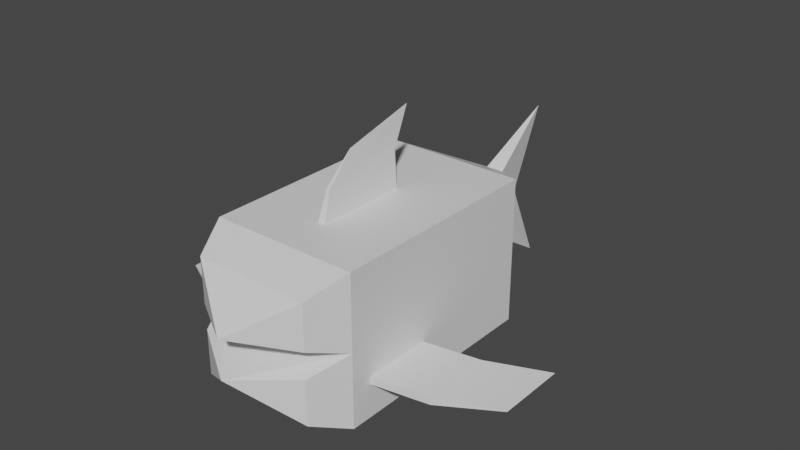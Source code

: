 # Source: Shark.blend  (saved by Blender 2.82.7; exported with 4.5.12 LTS)
import bpy
from mathutils import Matrix  # noqa: F401  (used for matrix-valued properties, if any)

bpy.ops.wm.read_factory_settings(use_empty=True)
scene = bpy.context.scene
scene.name = 'Scene'

# ---- collections
col_collection = bpy.data.collections.new('Collection'); scene.collection.children.link(col_collection)

# ---- materials (node trees are filled in below, after node groups)
mat_material_001 = bpy.data.materials.new('Material.001')
mat_material_001.use_transparent_shadow = False

# ---- material node trees
mat_material_001.use_nodes = True; mat_material_001.node_tree.nodes.clear()
_N = mat_material_001.node_tree.nodes; _L = mat_material_001.node_tree.links
n0 = _N.new('ShaderNodeOutputMaterial'); n0.name = 'Material Output'; n0.location = (300, 300)
n1 = _N.new('ShaderNodeBsdfPrincipled'); n1.name = 'Principled BSDF'; n1.location = (10, 300)
n1.distribution = 'GGX'
n1.subsurface_method = 'BURLEY'
n1.inputs[3].default_value = 1.45
n1.inputs[27].default_value = (0.0, 0.0, 0.0, 1.0)
n1.inputs[28].default_value = 1.0
_L.new(n1.outputs[0], n0.inputs[0])
n0.is_active_output = True

# ---- world
world_world = bpy.data.worlds.new('World'); scene.world = world_world
world_world.use_nodes = True; world_world.node_tree.nodes.clear()
_N = world_world.node_tree.nodes; _L = world_world.node_tree.links
n0 = _N.new('ShaderNodeOutputWorld'); n0.name = 'World Output'; n0.location = (300, 300)
n1 = _N.new('ShaderNodeBackground'); n1.name = 'Background'; n1.location = (10, 300)
n1.inputs[0].default_value = (0.05088, 0.05088, 0.05088, 1.0)
_L.new(n1.outputs[0], n0.inputs[0])
n0.is_active_output = True
world_world.color = (0.05088, 0.05088, 0.05088)
world_world.use_sun_shadow = False
world_world.sun_shadow_jitter_overblur = 0.0

# ---- meshes
me_shark = bpy.data.meshes.new('Shark')
me_shark.from_pydata([(0.78, -2.5, 0.22), (0.78, -2.5, 1.78), (1.0, 1.0, 0.0), (1.0, 1.0, 2.0), (0.125, 2.0, 0.5), (0.125, 2.0, 1.5), (1.0, -2.0, 0.0), (1.0, -2.0, 2.0), (0.0, 1.0, 0.0), (0.0, 1.0, 2.0), (0.0, -2.5, 0.22), (0.0, -2.5, 1.78), (0.0, 2.0, 1.5), (0.0, 2.0, 0.5), (0.0, 3.0, 2.125), (0.0, 3.0, -0.125), (0.0, -2.0, 2.0), (0.0, -2.0, 0.0), (0.0, -3.0, 0.7393), (0.0, -3.0, 1.261), (1.0, 1.0, 1.0), (0.78, -2.5, 1.174), (0.125, 2.0, 1.0), (0.0, 2.5, 1.0), (1.0, -2.0, 1.0), (0.05, -0.125, 2.0), (0.05, -1.375, 2.0), (0.0, -0.125, 2.0), (0.0, -1.375, 2.0), (0.0, 0.125, 3.0), (0.0, -0.875, 2.75), (0.0, -1.25, 2.375), (0.0, -0.125, 2.5), (0.025, -0.125, 2.5), (0.025, -1.25, 2.375), (1.0, -0.7812, 0.4531), (1.0, -1.719, 0.4531), (1.0, -0.7812, 0.5469), (1.0, -1.719, 0.5469), (1.75, -0.6562, 0.4531), (1.75, -1.594, 0.4531), (1.75, -0.6562, 0.5469), (1.75, -1.594, 0.5469), (2.5, -0.2812, 0.5), (2.5, -1.219, 0.5), (2.5, -0.2812, 0.5), (2.5, -1.219, 0.5), (0.78, -2.5, 0.8262), (0.0, -2.0, 1.0)], [], [(20, 2, 4, 22), (24, 7, 1, 21), (17, 6, 0, 10), (21, 1, 19), (12, 5, 14), (9, 3, 5, 12), (22, 4, 15, 23), (8, 2, 6, 17), (20, 3, 7, 24), (16, 7, 26, 28), (4, 13, 15), (2, 8, 13, 4), (7, 16, 11, 1), (1, 11, 19), (10, 0, 18), (2, 20, 37, 35), (5, 22, 23, 14), (0, 47, 18), (6, 24, 47, 0), (3, 20, 22, 5), (32, 31, 30, 29), (9, 16, 28, 27), (7, 3, 25, 26), (3, 9, 27, 25), (34, 33, 29, 30), (31, 34, 30), (33, 32, 29), (25, 27, 32, 33), (28, 26, 34, 31), (26, 25, 33, 34), (27, 28, 31, 32), (38, 36, 40, 42), (20, 24, 38, 37), (24, 6, 36, 38), (6, 2, 35, 36), (41, 42, 46, 45), (35, 37, 41, 39), (37, 38, 42, 41), (36, 35, 39, 40), (43, 45, 46, 44), (40, 39, 43, 44), (42, 40, 44, 46), (39, 41, 45, 43), (18, 47, 24, 48), (19, 21, 24, 48)])
_uv = me_shark.uv_layers.new(name='UVMap')
_uv.uv.foreach_set('vector', [0.03466, 0.06223, 0.01114, 0.06223, 0.0229, 0.03619, 0.03466, 0.03619, 0.03466, 0.09928, 0.05819, 0.09928, 0.05302, 0.1113, 0.03466, 0.1113, 0.07396, 0.09691, 0.07396, 0.07217, 0.08677, 0.07761, 0.08677, 0.09691, 0.09683, 0.08096, 0.9935, 0.1588, 0.01895, 0.9776, 0.09266, 0.1013, 0.08972, 0.1013, 0.09266, 0.07217, 0.08466, 0.0445, 0.1082, 0.0445, 0.08761, 0.07217, 0.08466, 0.07217, 0.03466, 0.03619, 0.0229, 0.03619, 0.008194, 0.01129, 0.03466, 0.01129, 0.08466, 0.0445, 0.06114, 0.0445, 0.06114, 0.01129, 0.08466, 0.01129, 0.03466, 0.06223, 0.05819, 0.06223, 0.05819, 0.09928, 0.03466, 0.09928, 0.07396, 0.09691, 0.07396, 0.07217, 0.07396, 0.07217, 0.07396, 0.09691, 0.08972, 0.1013, 0.08677, 0.1013, 0.08677, 0.07217, 0.06114, 0.0445, 0.08466, 0.0445, 0.08466, 0.07217, 0.08172, 0.07217, 0.07396, 0.07217, 0.07396, 0.09691, 0.06114, 0.09691, 0.06114, 0.07761, 0.9935, 0.1588, 0.9383, 0.7943, 0.01895, 0.9776, 0.2912, 0.0, 1.0, 0.0, 0.0, 0.5, 0.01114, 0.06223, 0.03466, 0.06223, 0.03466, 0.06223, 0.01114, 0.06223, 0.04643, 0.03619, 0.03466, 0.03619, 0.03466, 0.01129, 0.06114, 0.01129, 1.0, 0.0, 1.0, 0.5, 0.0, 0.5, 0.01114, 0.09928, 0.03466, 0.09928, 0.03466, 0.1113, 0.01631, 0.1113, 0.05819, 0.06223, 0.03466, 0.06223, 0.03466, 0.03619, 0.04643, 0.03619, 0.0, 0.0, 0.0, 0.0, 0.0, 0.0, 0.0, 0.0, 0.0, 0.0, 0.0, 0.0, 0.0, 0.0, 0.0, 0.0, 0.05819, 0.09928, 0.05819, 0.06223, 0.05819, 0.06223, 0.05819, 0.09928, 0.1082, 0.0445, 0.08466, 0.0445, 0.08466, 0.0445, 0.1082, 0.0445, 0.05819, 0.09928, 0.05819, 0.06223, 0.05819, 0.06223, 0.05819, 0.09928, 0.07396, 0.09691, 0.07396, 0.07217, 0.07396, 0.09691, 0.1082, 0.0445, 0.08466, 0.0445, 0.1082, 0.0445, 0.1082, 0.0445, 0.08466, 0.0445, 0.08466, 0.0445, 0.1082, 0.0445, 0.07396, 0.09691, 0.07396, 0.07217, 0.07396, 0.07217, 0.07396, 0.09691, 0.05819, 0.09928, 0.05819, 0.06223, 0.05819, 0.06223, 0.05819, 0.09928, 0.0, 0.0, 0.0, 0.0, 0.0, 0.0, 0.0, 0.0, 0.03466, 0.09928, 0.01114, 0.09928, 0.01114, 0.09928, 0.03466, 0.09928, 0.03466, 0.06223, 0.03466, 0.09928, 0.03466, 0.09928, 0.03466, 0.06223, 0.03466, 0.09928, 0.01114, 0.09928, 0.01114, 0.09928, 0.03466, 0.09928, 0.06114, 0.01129, 0.06114, 0.0445, 0.06114, 0.0445, 0.06114, 0.01129, 0.03466, 0.06223, 0.03466, 0.09928, 0.03466, 0.09928, 0.03466, 0.06223, 0.01114, 0.06223, 0.03466, 0.06223, 0.03466, 0.06223, 0.01114, 0.06223, 0.03466, 0.06223, 0.03466, 0.09928, 0.03466, 0.09928, 0.03466, 0.06223, 0.06114, 0.01129, 0.06114, 0.0445, 0.06114, 0.0445, 0.06114, 0.01129, 0.01114, 0.06223, 0.03466, 0.06223, 0.03466, 0.09928, 0.01114, 0.09928, 0.06114, 0.01129, 0.06114, 0.0445, 0.06114, 0.0445, 0.06114, 0.01129, 0.03466, 0.09928, 0.01114, 0.09928, 0.01114, 0.09928, 0.03466, 0.09928, 0.01114, 0.06223, 0.03466, 0.06223, 0.03466, 0.06223, 0.01114, 0.06223, 0.0, 0.0, 1.0, 0.0, 1.0, 1.0, 0.0, 1.0, 0.0, 0.0, 1.0, 0.0, 1.0, 1.0, 0.0, 1.0])
me_shark.materials.append(mat_material_001)
me_shark.use_remesh_fix_poles = True
me_shark.use_remesh_preserve_attributes = False
me_shark.use_mirror_vertex_groups = False
me_shark.update()

# ---- objects
ob_bite = bpy.data.objects.new('Bite', me_shark)

# ---- transforms, parenting, visibility, modifiers, constraints
ob_bite.location = (0.0, 0.0, 0.0)
ob_bite.lineart.crease_threshold = 0.0
_m = ob_bite.modifiers.new('Mirror', 'MIRROR')
_m.use_mirror_merge = False

# ---- collection membership
col_collection.objects.link(ob_bite)

# ---- scene / render settings (as saved in the file)
scene.frame_start = 1; scene.frame_end = 31; scene.frame_set(20)
scene.render.engine = 'BLENDER_EEVEE_NEXT'
scene.cycles.use_denoising = False
scene.cycles.samples = 128
scene.cycles.sampling_pattern = 'TABULATED_SOBOL'
scene.cycles.use_adaptive_sampling = False
scene.cycles.use_light_tree = False
scene.view_settings.view_transform = 'Filmic'
bpy.context.view_layer.update()

# ---- added for rendering (the .blend has no active camera and no usable light): camera, sun
cam_auto = bpy.data.cameras.new('AutoCamera')
cam_auto.lens = 50.0
cam_auto.sensor_width = 36.0
cam_auto.clip_end = 1000.0
ob_auto_camera = bpy.data.objects.new('AutoCamera', cam_auto)
scene.collection.objects.link(ob_auto_camera)
ob_auto_camera.location = (7.7832, -9.33984, 7.66406)
ob_auto_camera.rotation_euler = (1.09748, -7.21219e-08, 0.694738)
scene.camera = ob_auto_camera
light_auto_sun = bpy.data.lights.new('AutoSun', 'SUN')
light_auto_sun.energy = 3.0
light_auto_sun.angle = 0.0523599
ob_auto_sun = bpy.data.objects.new('AutoSun', light_auto_sun)
scene.collection.objects.link(ob_auto_sun)
ob_auto_sun.rotation_euler = (0.872665, 0.174533, 0.523599)
bpy.context.view_layer.update()
